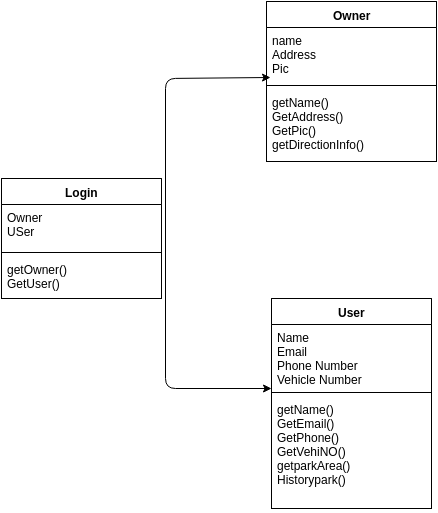

The diagram above was exported from draw.io. Its source (the exported page's mxGraphModel, read from the mxfile embedded in the PNG):
<mxGraphModel dx="880" dy="476" grid="1" gridSize="10" guides="1" tooltips="1" connect="1" arrows="1" fold="1" page="1" pageScale="1" pageWidth="826" pageHeight="1169" background="#ffffff" math="0" shadow="0">
  <root>
    <mxCell id="0" />
    <mxCell id="1" parent="0" />
    <mxCell id="4e3183b9e0f44b5f-1" value="User" style="swimlane;html=1;fontStyle=1;align=center;verticalAlign=top;childLayout=stackLayout;horizontal=1;startSize=26;horizontalStack=0;resizeParent=1;resizeLast=0;collapsible=1;marginBottom=0;swimlaneFillColor=#ffffff;" vertex="1" parent="1">
      <mxGeometry x="310" y="530" width="160" height="210" as="geometry" />
    </mxCell>
    <mxCell id="4e3183b9e0f44b5f-2" value="Name&lt;div&gt;Email&lt;/div&gt;&lt;div&gt;Phone Number&lt;/div&gt;&lt;div&gt;Vehicle Number&lt;/div&gt;&lt;div&gt;&lt;br&gt;&lt;/div&gt;" style="text;html=1;strokeColor=none;fillColor=none;align=left;verticalAlign=top;spacingLeft=4;spacingRight=4;whiteSpace=wrap;overflow=hidden;rotatable=0;points=[[0,0.5],[1,0.5]];portConstraint=eastwest;" vertex="1" parent="4e3183b9e0f44b5f-1">
      <mxGeometry y="26" width="160" height="64" as="geometry" />
    </mxCell>
    <mxCell id="4e3183b9e0f44b5f-3" value="" style="line;html=1;strokeWidth=1;fillColor=none;align=left;verticalAlign=middle;spacingTop=-1;spacingLeft=3;spacingRight=3;rotatable=0;labelPosition=right;points=[];portConstraint=eastwest;" vertex="1" parent="4e3183b9e0f44b5f-1">
      <mxGeometry y="90" width="160" height="8" as="geometry" />
    </mxCell>
    <mxCell id="4e3183b9e0f44b5f-4" value="getName()&lt;div&gt;GetEmail()&lt;/div&gt;&lt;div&gt;GetPhone()&lt;/div&gt;&lt;div&gt;GetVehiNO()&lt;/div&gt;&lt;div&gt;getparkArea()&lt;/div&gt;&lt;div&gt;Historypark()&lt;/div&gt;" style="text;html=1;strokeColor=none;fillColor=none;align=left;verticalAlign=top;spacingLeft=4;spacingRight=4;whiteSpace=wrap;overflow=hidden;rotatable=0;points=[[0,0.5],[1,0.5]];portConstraint=eastwest;" vertex="1" parent="4e3183b9e0f44b5f-1">
      <mxGeometry y="98" width="160" height="112" as="geometry" />
    </mxCell>
    <mxCell id="4e3183b9e0f44b5f-5" value="Login" style="swimlane;html=1;fontStyle=1;align=center;verticalAlign=top;childLayout=stackLayout;horizontal=1;startSize=26;horizontalStack=0;resizeParent=1;resizeLast=0;collapsible=1;marginBottom=0;swimlaneFillColor=#ffffff;" vertex="1" parent="1">
      <mxGeometry x="40" y="410" width="160" height="120" as="geometry" />
    </mxCell>
    <mxCell id="4e3183b9e0f44b5f-6" value="Owner&lt;div&gt;USer&lt;/div&gt;" style="text;html=1;strokeColor=none;fillColor=none;align=left;verticalAlign=top;spacingLeft=4;spacingRight=4;whiteSpace=wrap;overflow=hidden;rotatable=0;points=[[0,0.5],[1,0.5]];portConstraint=eastwest;" vertex="1" parent="4e3183b9e0f44b5f-5">
      <mxGeometry y="26" width="160" height="44" as="geometry" />
    </mxCell>
    <mxCell id="4e3183b9e0f44b5f-7" value="" style="line;html=1;strokeWidth=1;fillColor=none;align=left;verticalAlign=middle;spacingTop=-1;spacingLeft=3;spacingRight=3;rotatable=0;labelPosition=right;points=[];portConstraint=eastwest;" vertex="1" parent="4e3183b9e0f44b5f-5">
      <mxGeometry y="70" width="160" height="8" as="geometry" />
    </mxCell>
    <mxCell id="4e3183b9e0f44b5f-8" value="getOwner()&lt;div&gt;GetUser()&lt;/div&gt;" style="text;html=1;strokeColor=none;fillColor=none;align=left;verticalAlign=top;spacingLeft=4;spacingRight=4;whiteSpace=wrap;overflow=hidden;rotatable=0;points=[[0,0.5],[1,0.5]];portConstraint=eastwest;" vertex="1" parent="4e3183b9e0f44b5f-5">
      <mxGeometry y="78" width="160" height="42" as="geometry" />
    </mxCell>
    <mxCell id="4e3183b9e0f44b5f-10" value="Owner" style="swimlane;html=1;fontStyle=1;align=center;verticalAlign=top;childLayout=stackLayout;horizontal=1;startSize=26;horizontalStack=0;resizeParent=1;resizeLast=0;collapsible=1;marginBottom=0;swimlaneFillColor=#ffffff;" vertex="1" parent="1">
      <mxGeometry x="305" y="233" width="170" height="160" as="geometry" />
    </mxCell>
    <mxCell id="4e3183b9e0f44b5f-11" value="name&lt;div&gt;Address&lt;/div&gt;&lt;div&gt;Pic&lt;/div&gt;" style="text;html=1;strokeColor=none;fillColor=none;align=left;verticalAlign=top;spacingLeft=4;spacingRight=4;whiteSpace=wrap;overflow=hidden;rotatable=0;points=[[0,0.5],[1,0.5]];portConstraint=eastwest;" vertex="1" parent="4e3183b9e0f44b5f-10">
      <mxGeometry y="26" width="170" height="54" as="geometry" />
    </mxCell>
    <mxCell id="4e3183b9e0f44b5f-12" value="" style="line;html=1;strokeWidth=1;fillColor=none;align=left;verticalAlign=middle;spacingTop=-1;spacingLeft=3;spacingRight=3;rotatable=0;labelPosition=right;points=[];portConstraint=eastwest;" vertex="1" parent="4e3183b9e0f44b5f-10">
      <mxGeometry y="80" width="170" height="8" as="geometry" />
    </mxCell>
    <mxCell id="4e3183b9e0f44b5f-13" value="getName()&lt;div&gt;GetAddress()&lt;/div&gt;&lt;div&gt;GetPic()&lt;/div&gt;&lt;div&gt;getDirectionInfo()&lt;/div&gt;" style="text;html=1;strokeColor=none;fillColor=none;align=left;verticalAlign=top;spacingLeft=4;spacingRight=4;whiteSpace=wrap;overflow=hidden;rotatable=0;points=[[0,0.5],[1,0.5]];portConstraint=eastwest;" vertex="1" parent="4e3183b9e0f44b5f-10">
      <mxGeometry y="88" width="170" height="72" as="geometry" />
    </mxCell>
    <mxCell id="4e3183b9e0f44b5f-15" value="" style="endArrow=classic;html=1;exitX=1.025;exitY=0.864;exitPerimeter=0;entryX=0.024;entryY=0.926;entryPerimeter=0;" edge="1" parent="1" source="4e3183b9e0f44b5f-6" target="4e3183b9e0f44b5f-11">
      <mxGeometry width="50" height="50" relative="1" as="geometry">
        <mxPoint x="210" y="490" as="sourcePoint" />
        <mxPoint x="204" y="300" as="targetPoint" />
        <Array as="points">
          <mxPoint x="204" y="310" />
        </Array>
      </mxGeometry>
    </mxCell>
    <mxCell id="4e3183b9e0f44b5f-16" value="" style="endArrow=classic;html=1;exitX=1.025;exitY=0.841;exitPerimeter=0;entryX=0;entryY=1;entryPerimeter=0;" edge="1" parent="1" source="4e3183b9e0f44b5f-6" target="4e3183b9e0f44b5f-2">
      <mxGeometry width="50" height="50" relative="1" as="geometry">
        <mxPoint x="10" y="270" as="sourcePoint" />
        <mxPoint x="60" y="220" as="targetPoint" />
        <Array as="points">
          <mxPoint x="204" y="620" />
        </Array>
      </mxGeometry>
    </mxCell>
  </root>
</mxGraphModel>